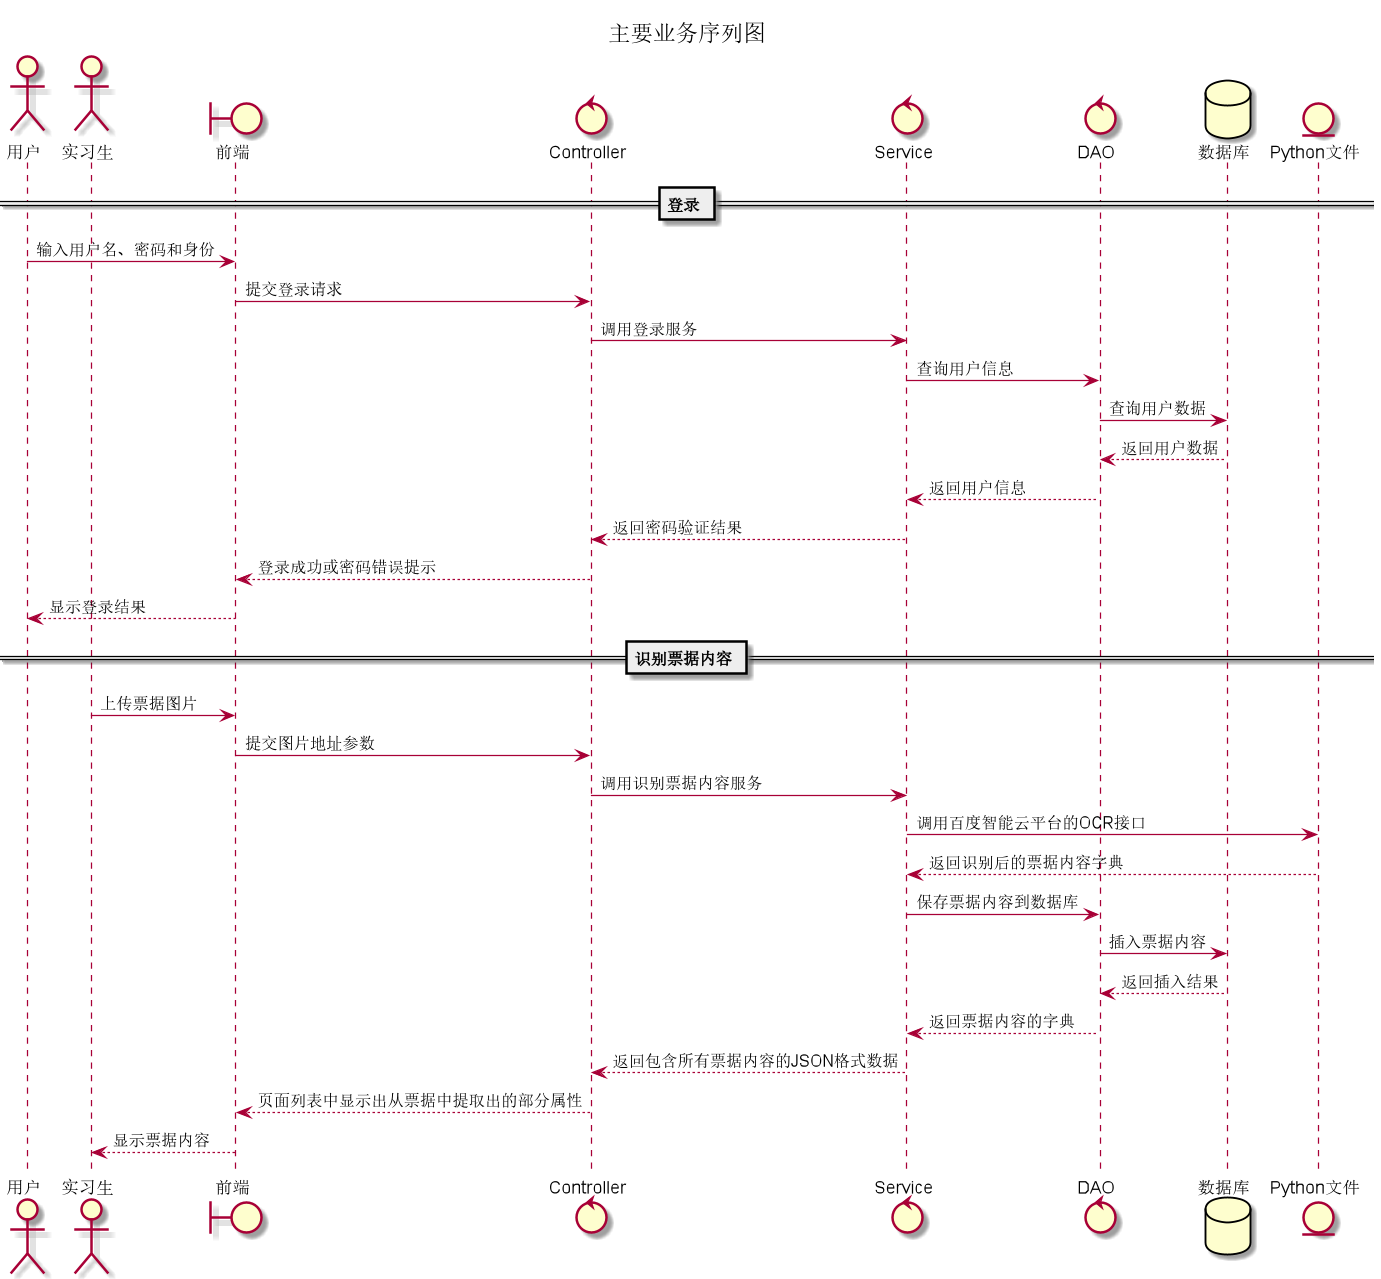

The diagram above was rendered by PlantUML. Its source (embedded in the PNG):
@startuml

title 主要业务序列图

actor 用户
actor 实习生

boundary 前端
control Controller
control Service
control DAO
database 数据库
entity Python文件

== 登录 ==

用户 -> 前端 : 输入用户名、密码和身份
前端 -> Controller : 提交登录请求
Controller -> Service : 调用登录服务
Service -> DAO : 查询用户信息
DAO -> 数据库 : 查询用户数据
数据库 --> DAO : 返回用户数据
DAO --> Service : 返回用户信息
Service --> Controller : 返回密码验证结果
Controller --> 前端 : 登录成功或密码错误提示
前端 --> 用户 : 显示登录结果

== 识别票据内容 ==

实习生 -> 前端 : 上传票据图片
前端 -> Controller : 提交图片地址参数
Controller -> Service : 调用识别票据内容服务
Service -> Python文件 : 调用百度智能云平台的OCR接口
Python文件 --> Service : 返回识别后的票据内容字典
Service -> DAO : 保存票据内容到数据库
DAO -> 数据库 : 插入票据内容
数据库 --> DAO : 返回插入结果
DAO --> Service : 返回票据内容的字典
Service --> Controller : 返回包含所有票据内容的JSON格式数据
Controller --> 前端 : 页面列表中显示出从票据中提取出的部分属性
前端 --> 实习生 : 显示票据内容

@enduml